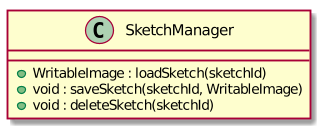

The diagram above was rendered by PlantUML. Its source (embedded in the PNG):
@startuml

class SketchManager {
    + WritableImage : loadSketch(sketchId)
    + void : saveSketch(sketchId, WritableImage)
    + void : deleteSketch(sketchId)
}

@enduml